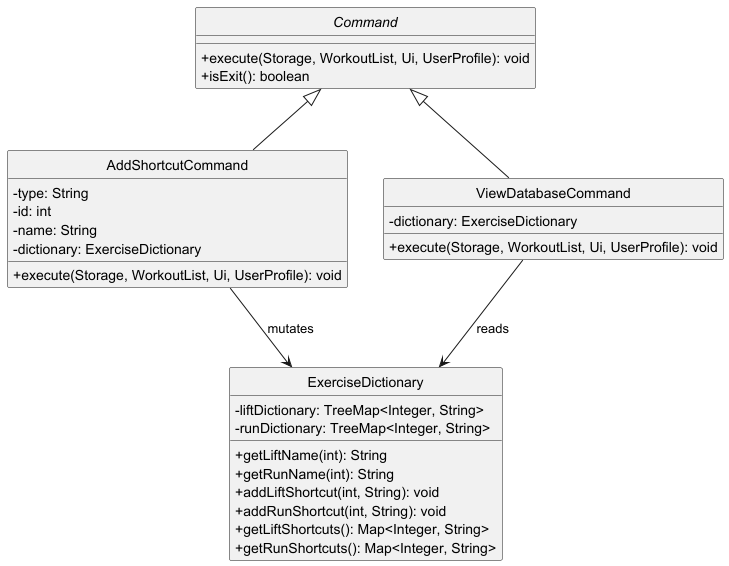

The diagram above was rendered by PlantUML. Its source (embedded in the PNG):
@startuml
hide circle
skinparam classAttributeIconSize 0

abstract class Command {
    + execute(Storage, WorkoutList, Ui, UserProfile): void
    + isExit(): boolean
}

class AddShortcutCommand {
    - type: String
    - id: int
    - name: String
    - dictionary: ExerciseDictionary
    + execute(Storage, WorkoutList, Ui, UserProfile): void
}

class ViewDatabaseCommand {
    - dictionary: ExerciseDictionary
    + execute(Storage, WorkoutList, Ui, UserProfile): void
}

class ExerciseDictionary {
    - liftDictionary: TreeMap<Integer, String>
    - runDictionary: TreeMap<Integer, String>
    + getLiftName(int): String
    + getRunName(int): String
    + addLiftShortcut(int, String): void
    + addRunShortcut(int, String): void
    + getLiftShortcuts(): Map<Integer, String>
    + getRunShortcuts(): Map<Integer, String>
}

Command <|-- AddShortcutCommand
Command <|-- ViewDatabaseCommand
AddShortcutCommand --> ExerciseDictionary : mutates
ViewDatabaseCommand --> ExerciseDictionary : reads
@enduml